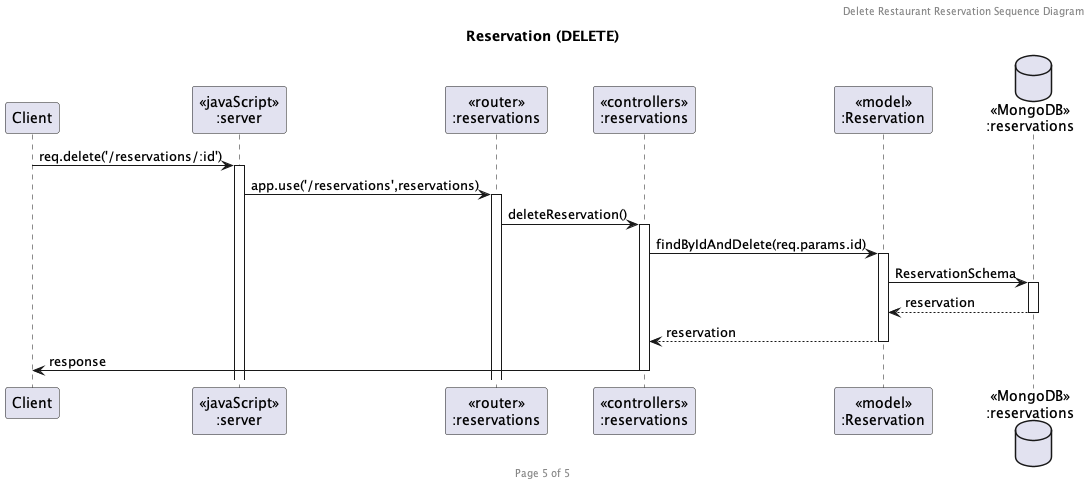

The diagram above was rendered by PlantUML. Its source (embedded in the PNG):
@startuml Reservation (DELETE)

header Delete Restaurant Reservation Sequence Diagram
footer Page 5 of 5
title "Reservation (DELETE)"

participant "Client" as client
participant "<<javaScript>>\n:server" as server
participant "<<router>>\n:reservations" as routerReservations
participant "<<controllers>>\n:reservations" as controllersReservations
participant "<<model>>\n:Reservation" as modelReservation
database "<<MongoDB>>\n:reservations" as ReservationDatabase

client->server ++:req.delete('/reservations/:id')
server->routerReservations ++:app.use('/reservations',reservations)
routerReservations->controllersReservations ++:deleteReservation()
controllersReservations ->modelReservation ++: findByIdAndDelete(req.params.id)
modelReservation -> ReservationDatabase ++: ReservationSchema
ReservationDatabase --> modelReservation --: reservation
controllersReservations <-- modelReservation --:reservation
controllersReservations->client --:response

@enduml